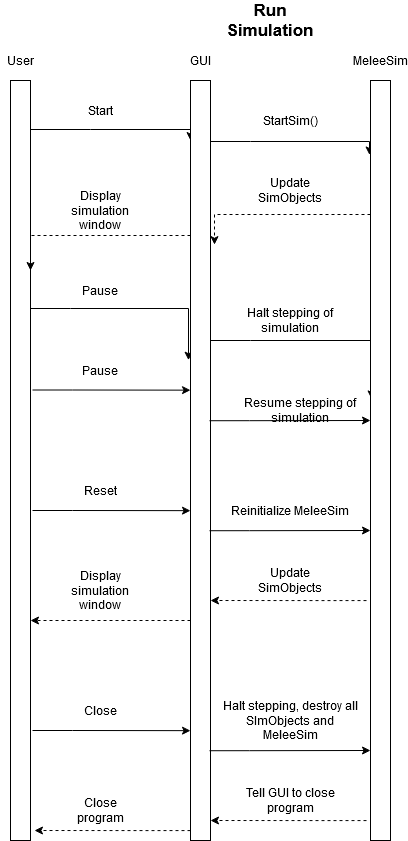

The diagram above was exported from draw.io. Its source (the exported page's mxGraphModel, read from the mxfile embedded in the PNG):
<mxGraphModel dx="1114" dy="1037" grid="1" gridSize="10" guides="1" tooltips="1" connect="1" arrows="1" fold="1" page="1" pageScale="1" pageWidth="600" pageHeight="1200" math="0" shadow="0">
  <root>
    <mxCell id="0" />
    <mxCell id="1" parent="0" />
    <mxCell id="QSKiv_M6fl2XKOT5_jaU-11" style="edgeStyle=orthogonalEdgeStyle;rounded=0;orthogonalLoop=1;jettySize=auto;html=1;entryX=0;entryY=0.079;entryDx=0;entryDy=0;entryPerimeter=0;fontSize=12;" edge="1" parent="1" source="QSKiv_M6fl2XKOT5_jaU-1" target="QSKiv_M6fl2XKOT5_jaU-4">
      <mxGeometry relative="1" as="geometry">
        <Array as="points">
          <mxPoint x="120" y="139" />
          <mxPoint x="120" y="139" />
        </Array>
      </mxGeometry>
    </mxCell>
    <mxCell id="QSKiv_M6fl2XKOT5_jaU-21" style="edgeStyle=orthogonalEdgeStyle;rounded=0;orthogonalLoop=1;jettySize=auto;html=1;entryX=-0.1;entryY=0.368;entryDx=0;entryDy=0;entryPerimeter=0;fontSize=12;" edge="1" parent="1" source="QSKiv_M6fl2XKOT5_jaU-1" target="QSKiv_M6fl2XKOT5_jaU-4">
      <mxGeometry relative="1" as="geometry">
        <Array as="points">
          <mxPoint x="100" y="318" />
          <mxPoint x="100" y="318" />
        </Array>
      </mxGeometry>
    </mxCell>
    <mxCell id="QSKiv_M6fl2XKOT5_jaU-1" value="" style="rounded=0;whiteSpace=wrap;html=1;" vertex="1" parent="1">
      <mxGeometry x="40" y="90" width="20" height="760" as="geometry" />
    </mxCell>
    <mxCell id="QSKiv_M6fl2XKOT5_jaU-2" value="&lt;div&gt;User&lt;/div&gt;" style="text;html=1;strokeColor=none;fillColor=none;align=center;verticalAlign=middle;whiteSpace=wrap;rounded=0;" vertex="1" parent="1">
      <mxGeometry x="30" y="60" width="40" height="20" as="geometry" />
    </mxCell>
    <mxCell id="QSKiv_M6fl2XKOT5_jaU-3" value="Run Simulation" style="text;html=1;strokeColor=none;fillColor=none;align=center;verticalAlign=middle;whiteSpace=wrap;rounded=0;fontSize=17;fontStyle=1" vertex="1" parent="1">
      <mxGeometry x="255" y="20" width="90" height="20" as="geometry" />
    </mxCell>
    <mxCell id="QSKiv_M6fl2XKOT5_jaU-13" style="edgeStyle=orthogonalEdgeStyle;rounded=0;orthogonalLoop=1;jettySize=auto;html=1;entryX=-0.05;entryY=0.098;entryDx=0;entryDy=0;entryPerimeter=0;fontSize=12;" edge="1" parent="1" source="QSKiv_M6fl2XKOT5_jaU-4" target="QSKiv_M6fl2XKOT5_jaU-5">
      <mxGeometry relative="1" as="geometry">
        <Array as="points">
          <mxPoint x="280" y="151" />
          <mxPoint x="280" y="151" />
        </Array>
      </mxGeometry>
    </mxCell>
    <mxCell id="QSKiv_M6fl2XKOT5_jaU-18" style="edgeStyle=orthogonalEdgeStyle;rounded=0;orthogonalLoop=1;jettySize=auto;html=1;entryX=1;entryY=0.25;entryDx=0;entryDy=0;dashed=1;fontSize=12;" edge="1" parent="1" source="QSKiv_M6fl2XKOT5_jaU-4" target="QSKiv_M6fl2XKOT5_jaU-1">
      <mxGeometry relative="1" as="geometry">
        <Array as="points">
          <mxPoint x="180" y="245" />
          <mxPoint x="180" y="245" />
        </Array>
      </mxGeometry>
    </mxCell>
    <mxCell id="QSKiv_M6fl2XKOT5_jaU-24" style="edgeStyle=orthogonalEdgeStyle;rounded=0;orthogonalLoop=1;jettySize=auto;html=1;entryX=0.05;entryY=0.419;entryDx=0;entryDy=0;entryPerimeter=0;fontSize=12;" edge="1" parent="1" source="QSKiv_M6fl2XKOT5_jaU-4" target="QSKiv_M6fl2XKOT5_jaU-5">
      <mxGeometry relative="1" as="geometry">
        <Array as="points">
          <mxPoint x="280" y="350" />
          <mxPoint x="280" y="350" />
        </Array>
      </mxGeometry>
    </mxCell>
    <mxCell id="QSKiv_M6fl2XKOT5_jaU-4" value="" style="rounded=0;whiteSpace=wrap;html=1;" vertex="1" parent="1">
      <mxGeometry x="220" y="90" width="20" height="760" as="geometry" />
    </mxCell>
    <mxCell id="QSKiv_M6fl2XKOT5_jaU-16" style="edgeStyle=orthogonalEdgeStyle;rounded=0;orthogonalLoop=1;jettySize=auto;html=1;entryX=1.2;entryY=0.216;entryDx=0;entryDy=0;entryPerimeter=0;fontSize=12;dashed=1;" edge="1" parent="1" source="QSKiv_M6fl2XKOT5_jaU-5" target="QSKiv_M6fl2XKOT5_jaU-4">
      <mxGeometry relative="1" as="geometry">
        <Array as="points">
          <mxPoint x="360" y="224" />
          <mxPoint x="360" y="224" />
        </Array>
      </mxGeometry>
    </mxCell>
    <mxCell id="QSKiv_M6fl2XKOT5_jaU-5" value="" style="rounded=0;whiteSpace=wrap;html=1;" vertex="1" parent="1">
      <mxGeometry x="400" y="90" width="20" height="760" as="geometry" />
    </mxCell>
    <mxCell id="QSKiv_M6fl2XKOT5_jaU-6" value="&lt;div&gt;GUI&lt;/div&gt;" style="text;html=1;strokeColor=none;fillColor=none;align=center;verticalAlign=middle;whiteSpace=wrap;rounded=0;fontSize=12;" vertex="1" parent="1">
      <mxGeometry x="210" y="60" width="40" height="20" as="geometry" />
    </mxCell>
    <mxCell id="QSKiv_M6fl2XKOT5_jaU-7" value="MeleeSim" style="text;html=1;strokeColor=none;fillColor=none;align=center;verticalAlign=middle;whiteSpace=wrap;rounded=0;fontSize=12;" vertex="1" parent="1">
      <mxGeometry x="390" y="60" width="40" height="20" as="geometry" />
    </mxCell>
    <mxCell id="QSKiv_M6fl2XKOT5_jaU-12" value="Start" style="text;html=1;strokeColor=none;fillColor=none;align=center;verticalAlign=middle;whiteSpace=wrap;rounded=0;fontSize=12;" vertex="1" parent="1">
      <mxGeometry x="110" y="110" width="40" height="20" as="geometry" />
    </mxCell>
    <mxCell id="QSKiv_M6fl2XKOT5_jaU-14" value="StartSim()" style="text;html=1;strokeColor=none;fillColor=none;align=center;verticalAlign=middle;whiteSpace=wrap;rounded=0;fontSize=12;" vertex="1" parent="1">
      <mxGeometry x="300" y="120" width="40" height="20" as="geometry" />
    </mxCell>
    <mxCell id="QSKiv_M6fl2XKOT5_jaU-17" value="Update SimObjects" style="text;html=1;strokeColor=none;fillColor=none;align=center;verticalAlign=middle;whiteSpace=wrap;rounded=0;fontSize=12;" vertex="1" parent="1">
      <mxGeometry x="300" y="190" width="40" height="20" as="geometry" />
    </mxCell>
    <mxCell id="QSKiv_M6fl2XKOT5_jaU-19" value="Display simulation window" style="text;html=1;strokeColor=none;fillColor=none;align=center;verticalAlign=middle;whiteSpace=wrap;rounded=0;fontSize=12;" vertex="1" parent="1">
      <mxGeometry x="110" y="210" width="40" height="20" as="geometry" />
    </mxCell>
    <mxCell id="QSKiv_M6fl2XKOT5_jaU-22" value="Pause" style="text;html=1;strokeColor=none;fillColor=none;align=center;verticalAlign=middle;whiteSpace=wrap;rounded=0;fontSize=12;" vertex="1" parent="1">
      <mxGeometry x="110" y="290" width="40" height="20" as="geometry" />
    </mxCell>
    <mxCell id="QSKiv_M6fl2XKOT5_jaU-23" value="Halt stepping of simulation" style="text;html=1;strokeColor=none;fillColor=none;align=center;verticalAlign=middle;whiteSpace=wrap;rounded=0;fontSize=12;" vertex="1" parent="1">
      <mxGeometry x="260" y="320" width="120" height="20" as="geometry" />
    </mxCell>
    <mxCell id="QSKiv_M6fl2XKOT5_jaU-26" value="Pause" style="text;html=1;strokeColor=none;fillColor=none;align=center;verticalAlign=middle;whiteSpace=wrap;rounded=0;fontSize=12;" vertex="1" parent="1">
      <mxGeometry x="110" y="370" width="40" height="20" as="geometry" />
    </mxCell>
    <mxCell id="QSKiv_M6fl2XKOT5_jaU-27" style="edgeStyle=orthogonalEdgeStyle;rounded=0;orthogonalLoop=1;jettySize=auto;html=1;entryX=-0.1;entryY=0.368;entryDx=0;entryDy=0;entryPerimeter=0;fontSize=12;" edge="1" parent="1">
      <mxGeometry relative="1" as="geometry">
        <mxPoint x="62" y="399.5" as="sourcePoint" />
        <mxPoint x="220" y="399.6600000000001" as="targetPoint" />
        <Array as="points">
          <mxPoint x="102" y="399.5" />
          <mxPoint x="102" y="399.5" />
        </Array>
      </mxGeometry>
    </mxCell>
    <mxCell id="QSKiv_M6fl2XKOT5_jaU-28" style="edgeStyle=orthogonalEdgeStyle;rounded=0;orthogonalLoop=1;jettySize=auto;html=1;entryX=0.05;entryY=0.419;entryDx=0;entryDy=0;entryPerimeter=0;fontSize=12;" edge="1" parent="1">
      <mxGeometry relative="1" as="geometry">
        <mxPoint x="239" y="430.22" as="sourcePoint" />
        <mxPoint x="400" y="430" as="targetPoint" />
        <Array as="points">
          <mxPoint x="279" y="430.22" />
          <mxPoint x="279" y="430.22" />
        </Array>
      </mxGeometry>
    </mxCell>
    <mxCell id="QSKiv_M6fl2XKOT5_jaU-29" value="Reinitialize MeleeSim" style="text;html=1;strokeColor=none;fillColor=none;align=center;verticalAlign=middle;whiteSpace=wrap;rounded=0;fontSize=12;" vertex="1" parent="1">
      <mxGeometry x="260" y="510" width="120" height="20" as="geometry" />
    </mxCell>
    <mxCell id="QSKiv_M6fl2XKOT5_jaU-30" style="edgeStyle=orthogonalEdgeStyle;rounded=0;orthogonalLoop=1;jettySize=auto;html=1;entryX=-0.1;entryY=0.368;entryDx=0;entryDy=0;entryPerimeter=0;fontSize=12;" edge="1" parent="1">
      <mxGeometry relative="1" as="geometry">
        <mxPoint x="62" y="520" as="sourcePoint" />
        <mxPoint x="220" y="520.1600000000001" as="targetPoint" />
        <Array as="points">
          <mxPoint x="102" y="520" />
          <mxPoint x="102" y="520" />
        </Array>
      </mxGeometry>
    </mxCell>
    <mxCell id="QSKiv_M6fl2XKOT5_jaU-31" value="Reset" style="text;html=1;strokeColor=none;fillColor=none;align=center;verticalAlign=middle;whiteSpace=wrap;rounded=0;fontSize=12;" vertex="1" parent="1">
      <mxGeometry x="110" y="490" width="40" height="20" as="geometry" />
    </mxCell>
    <mxCell id="QSKiv_M6fl2XKOT5_jaU-33" style="edgeStyle=orthogonalEdgeStyle;rounded=0;orthogonalLoop=1;jettySize=auto;html=1;entryX=0.05;entryY=0.419;entryDx=0;entryDy=0;entryPerimeter=0;fontSize=12;" edge="1" parent="1">
      <mxGeometry relative="1" as="geometry">
        <mxPoint x="239" y="540.22" as="sourcePoint" />
        <mxPoint x="400" y="540" as="targetPoint" />
        <Array as="points">
          <mxPoint x="279" y="540.22" />
          <mxPoint x="279" y="540.22" />
        </Array>
      </mxGeometry>
    </mxCell>
    <mxCell id="QSKiv_M6fl2XKOT5_jaU-34" value="Resume stepping of simulation" style="text;html=1;strokeColor=none;fillColor=none;align=center;verticalAlign=middle;whiteSpace=wrap;rounded=0;fontSize=12;" vertex="1" parent="1">
      <mxGeometry x="270" y="410" width="120" height="20" as="geometry" />
    </mxCell>
    <mxCell id="QSKiv_M6fl2XKOT5_jaU-35" style="edgeStyle=orthogonalEdgeStyle;rounded=0;orthogonalLoop=1;jettySize=auto;html=1;entryX=1.2;entryY=0.216;entryDx=0;entryDy=0;entryPerimeter=0;fontSize=12;dashed=1;" edge="1" parent="1">
      <mxGeometry relative="1" as="geometry">
        <mxPoint x="396" y="610.0799999999999" as="sourcePoint" />
        <mxPoint x="240" y="610" as="targetPoint" />
        <Array as="points">
          <mxPoint x="356" y="610.0799999999999" />
          <mxPoint x="356" y="610.0799999999999" />
        </Array>
      </mxGeometry>
    </mxCell>
    <mxCell id="QSKiv_M6fl2XKOT5_jaU-36" value="Update SimObjects" style="text;html=1;strokeColor=none;fillColor=none;align=center;verticalAlign=middle;whiteSpace=wrap;rounded=0;fontSize=12;" vertex="1" parent="1">
      <mxGeometry x="300" y="580" width="40" height="20" as="geometry" />
    </mxCell>
    <mxCell id="QSKiv_M6fl2XKOT5_jaU-37" style="edgeStyle=orthogonalEdgeStyle;rounded=0;orthogonalLoop=1;jettySize=auto;html=1;entryX=1;entryY=0.25;entryDx=0;entryDy=0;dashed=1;fontSize=12;" edge="1" parent="1">
      <mxGeometry relative="1" as="geometry">
        <mxPoint x="220" y="630" as="sourcePoint" />
        <mxPoint x="60" y="629.9999999999998" as="targetPoint" />
        <Array as="points">
          <mxPoint x="180" y="630" />
          <mxPoint x="180" y="630" />
        </Array>
      </mxGeometry>
    </mxCell>
    <mxCell id="QSKiv_M6fl2XKOT5_jaU-38" value="Display simulation window" style="text;html=1;strokeColor=none;fillColor=none;align=center;verticalAlign=middle;whiteSpace=wrap;rounded=0;fontSize=12;" vertex="1" parent="1">
      <mxGeometry x="110" y="590" width="40" height="20" as="geometry" />
    </mxCell>
    <mxCell id="QSKiv_M6fl2XKOT5_jaU-39" style="edgeStyle=orthogonalEdgeStyle;rounded=0;orthogonalLoop=1;jettySize=auto;html=1;entryX=-0.1;entryY=0.368;entryDx=0;entryDy=0;entryPerimeter=0;fontSize=12;" edge="1" parent="1">
      <mxGeometry relative="1" as="geometry">
        <mxPoint x="62" y="740" as="sourcePoint" />
        <mxPoint x="220" y="740.1600000000001" as="targetPoint" />
        <Array as="points">
          <mxPoint x="102" y="740" />
          <mxPoint x="102" y="740" />
        </Array>
      </mxGeometry>
    </mxCell>
    <mxCell id="QSKiv_M6fl2XKOT5_jaU-40" value="Close" style="text;html=1;strokeColor=none;fillColor=none;align=center;verticalAlign=middle;whiteSpace=wrap;rounded=0;fontSize=12;" vertex="1" parent="1">
      <mxGeometry x="110" y="710" width="40" height="20" as="geometry" />
    </mxCell>
    <mxCell id="QSKiv_M6fl2XKOT5_jaU-41" style="edgeStyle=orthogonalEdgeStyle;rounded=0;orthogonalLoop=1;jettySize=auto;html=1;entryX=0.05;entryY=0.419;entryDx=0;entryDy=0;entryPerimeter=0;fontSize=12;" edge="1" parent="1">
      <mxGeometry relative="1" as="geometry">
        <mxPoint x="239" y="760.22" as="sourcePoint" />
        <mxPoint x="400" y="760" as="targetPoint" />
        <Array as="points">
          <mxPoint x="279" y="760.22" />
          <mxPoint x="279" y="760.22" />
        </Array>
      </mxGeometry>
    </mxCell>
    <mxCell id="QSKiv_M6fl2XKOT5_jaU-42" value="Halt stepping, destroy all SImObjects and MeleeSim" style="text;html=1;strokeColor=none;fillColor=none;align=center;verticalAlign=middle;whiteSpace=wrap;rounded=0;fontSize=12;" vertex="1" parent="1">
      <mxGeometry x="250" y="720" width="140" height="20" as="geometry" />
    </mxCell>
    <mxCell id="QSKiv_M6fl2XKOT5_jaU-43" style="edgeStyle=orthogonalEdgeStyle;rounded=0;orthogonalLoop=1;jettySize=auto;html=1;entryX=1.2;entryY=0.216;entryDx=0;entryDy=0;entryPerimeter=0;fontSize=12;dashed=1;" edge="1" parent="1">
      <mxGeometry relative="1" as="geometry">
        <mxPoint x="396" y="830.0799999999999" as="sourcePoint" />
        <mxPoint x="240" y="830" as="targetPoint" />
        <Array as="points">
          <mxPoint x="356" y="830.0799999999999" />
          <mxPoint x="356" y="830.0799999999999" />
        </Array>
      </mxGeometry>
    </mxCell>
    <mxCell id="QSKiv_M6fl2XKOT5_jaU-44" value="Tell GUI to close program" style="text;html=1;strokeColor=none;fillColor=none;align=center;verticalAlign=middle;whiteSpace=wrap;rounded=0;fontSize=12;" vertex="1" parent="1">
      <mxGeometry x="250" y="800" width="140" height="20" as="geometry" />
    </mxCell>
    <mxCell id="QSKiv_M6fl2XKOT5_jaU-45" style="edgeStyle=orthogonalEdgeStyle;rounded=0;orthogonalLoop=1;jettySize=auto;html=1;entryX=1.2;entryY=0.216;entryDx=0;entryDy=0;entryPerimeter=0;fontSize=12;dashed=1;" edge="1" parent="1">
      <mxGeometry relative="1" as="geometry">
        <mxPoint x="220" y="840.0799999999999" as="sourcePoint" />
        <mxPoint x="64" y="840" as="targetPoint" />
        <Array as="points">
          <mxPoint x="180" y="840.0799999999999" />
          <mxPoint x="180" y="840.0799999999999" />
        </Array>
      </mxGeometry>
    </mxCell>
    <mxCell id="QSKiv_M6fl2XKOT5_jaU-46" value="Close program" style="text;html=1;strokeColor=none;fillColor=none;align=center;verticalAlign=middle;whiteSpace=wrap;rounded=0;fontSize=12;" vertex="1" parent="1">
      <mxGeometry x="110" y="810" width="40" height="20" as="geometry" />
    </mxCell>
  </root>
</mxGraphModel>